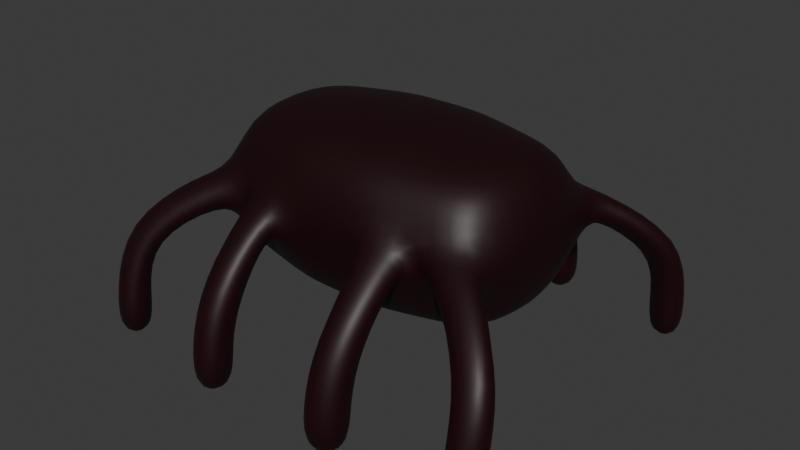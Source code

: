 # Source: body.blend  (saved by Blender 5.0.119; exported with 4.5.12 LTS)
import bpy
from mathutils import Matrix  # noqa: F401  (used for matrix-valued properties, if any)

bpy.ops.wm.read_factory_settings(use_empty=True)
scene = bpy.context.scene
scene.name = 'Scene'

# ---- collections
col_collection = bpy.data.collections.new('Collection'); scene.collection.children.link(col_collection)

# ---- materials (node trees are filled in below, after node groups)
mat_material = bpy.data.materials.new('Material')
mat_material.alpha_threshold = 0.0
mat_material.use_backface_culling_lightprobe_volume = False
mat_material.roughness = 0.5
mat_material.line_color = (0.0, 0.0, 0.0, 1.0)

# ---- material node trees
mat_material.use_nodes = True; mat_material.node_tree.nodes.clear()
_N = mat_material.node_tree.nodes; _L = mat_material.node_tree.links
n0 = _N.new('ShaderNodeOutputMaterial'); n0.name = 'Material Output'; n0.location = (300, 300)
n1 = _N.new('ShaderNodeBsdfPrincipled'); n1.name = 'Principled BSDF'; n1.location = (10, 300)
n1.inputs[0].default_value = (0.01426, 0.0009202, 0.002602, 1.0)
n1.inputs[3].default_value = 1.45
_L.new(n1.outputs[0], n0.inputs[0])
n0.is_active_output = True

# ---- world
world_world = bpy.data.worlds.new('World'); scene.world = world_world
world_world.use_nodes = True; world_world.node_tree.nodes.clear()
_N = world_world.node_tree.nodes; _L = world_world.node_tree.links
n0 = _N.new('ShaderNodeOutputWorld'); n0.name = 'World Output'; n0.location = (300, 300)
n1 = _N.new('ShaderNodeBackground'); n1.name = 'Background'; n1.location = (10, 300)
n1.inputs[0].default_value = (0.05088, 0.05088, 0.05088, 1.0)
_L.new(n1.outputs[0], n0.inputs[0])
n0.is_active_output = True
world_world.color = (0.05088, 0.05088, 0.05088)
world_world.sun_shadow_jitter_overblur = 0.0

# ---- meshes
me_cube = bpy.data.meshes.new('Cube')
me_cube.from_pydata([(3.773, -1.904, 1.904), (3.773, -1.904, -1.904), (-3.773, -1.904, 1.904), (-3.773, -1.904, -1.904), (-4.176, 0.0, -2.108), (4.176, 0.0, 2.108), (-4.176, 0.0, 2.108), (4.176, 0.0, -2.108), (0.9907, -2.485, 2.108), (0.0, -2.485, 2.108), (-0.9907, -2.485, 2.108), (-0.9907, -2.485, -2.108), (0.0, -2.485, -2.108), (0.9907, -2.485, -2.108), (0.9907, 0.0, -2.567), (0.0, 0.0, -2.567), (-0.9907, 0.0, -2.567), (-0.9907, 0.0, 2.567), (0.0, 0.0, 2.567), (0.9907, 0.0, 2.567), (-4.29, -2.271, -0.6348), (-4.29, -2.271, 0.6348), (4.29, -2.271, 0.6348), (4.29, -2.271, -0.6348), (4.892, 0.0, 0.7026), (4.892, 0.0, -0.7026), (-4.892, 0.0, 0.7026), (-4.892, 0.0, -0.7026), (1.066, -3.061, 0.7026), (1.066, -3.061, -0.7026), (0.0, -3.065, 0.7026), (0.0, -3.065, -0.7026), (-1.066, -3.061, 0.7026), (-1.066, -3.061, -0.7026), (2.382, -2.195, -2.006), (2.583, 0.0, 2.337), (2.382, -2.195, 2.006), (2.583, 0.0, -2.337), (2.678, -2.666, -0.6687), (2.678, -2.666, 0.6687), (-2.382, -2.195, 2.006), (-2.583, 0.0, -2.337), (-2.382, -2.195, -2.006), (-2.583, 0.0, 2.337), (-2.678, -2.666, -0.6687), (-2.678, -2.666, 0.6687), (2.532, -3.05, -0.4176), (2.532, -3.257, 0.3869), (1.422, -3.527, 0.3415), (1.422, -3.307, -0.5082), (-3.486, -2.933, -0.3767), (-3.486, -3.135, 0.4074), (-4.762, -2.866, 0.4528), (-4.762, -2.675, -0.2861), (4.762, -2.675, -0.2861), (4.762, -2.866, 0.4528), (3.486, -3.135, 0.4074), (3.486, -2.933, -0.3767), (-1.422, -3.307, -0.5082), (-1.422, -3.527, 0.3415), (-2.532, -3.257, 0.3869), (-2.532, -3.05, -0.4176), (2.532, -5.007, -1.102), (2.532, -4.037, -1.637), (1.422, -4.195, -1.861), (1.422, -5.2, -1.295), (-5.146, -4.585, -1.014), (-5.146, -3.966, -1.537), (-6.161, -3.808, -1.314), (-6.161, -4.391, -0.8214), (6.161, -4.391, -0.8214), (6.161, -3.808, -1.314), (5.146, -3.966, -1.537), (5.146, -4.585, -1.014), (-1.422, -5.2, -1.295), (-1.422, -4.195, -1.861), (-2.532, -4.037, -1.637), (-2.532, -5.007, -1.102), (2.532, -5.572, -2.884), (2.532, -4.453, -2.884), (1.422, -4.521, -2.884), (1.422, -5.684, -2.884), (-5.146, -5.187, -2.884), (-5.146, -4.131, -2.884), (-6.161, -4.063, -2.884), (-6.161, -5.075, -2.884), (6.161, -5.075, -2.884), (6.161, -4.063, -2.884), (5.146, -4.131, -2.884), (5.146, -5.187, -2.884), (-1.422, -5.684, -2.884), (-1.422, -4.521, -2.884), (-2.532, -4.453, -2.884), (-2.532, -5.572, -2.884), (2.532, -5.572, -4.22), (2.532, -4.453, -4.22), (1.422, -4.521, -4.22), (1.422, -5.684, -4.22), (-5.146, -5.187, -4.22), (-5.146, -4.131, -4.22), (-6.161, -4.063, -4.22), (-6.161, -5.075, -4.22), (6.161, -5.075, -4.22), (6.161, -4.063, -4.22), (5.146, -4.131, -4.22), (5.146, -5.187, -4.22), (-1.422, -5.684, -4.22), (-1.422, -4.521, -4.22), (-2.532, -4.453, -4.22), (-2.532, -5.572, -4.22)], [], [(43, 6, 2, 40), (45, 40, 2, 21), (37, 7, 1, 34), (24, 5, 0, 22), (21, 2, 6, 26), (41, 16, 11, 42), (16, 15, 12, 11), (15, 14, 13, 12), (39, 36, 8, 28), (28, 8, 9, 30), (30, 9, 10, 32), (35, 19, 8, 36), (19, 18, 9, 8), (18, 17, 10, 9), (12, 31, 33, 11), (31, 30, 32, 33), (13, 29, 31, 12), (29, 28, 30, 31), (34, 38, 29, 13), (53, 50, 67, 68), (3, 20, 27, 4), (20, 21, 26, 27), (7, 25, 23, 1), (25, 24, 22, 23), (42, 44, 20, 3), (54, 55, 70, 71), (49, 46, 63, 64), (1, 23, 38, 34), (5, 35, 36, 0), (22, 0, 36, 39), (14, 37, 34, 13), (50, 51, 66, 67), (11, 33, 44, 42), (4, 41, 42, 3), (32, 10, 40, 45), (17, 43, 40, 10), (38, 39, 47, 46), (39, 28, 48, 47), (28, 29, 49, 48), (29, 38, 46, 49), (44, 45, 51, 50), (45, 21, 52, 51), (21, 20, 53, 52), (20, 44, 50, 53), (23, 22, 55, 54), (22, 39, 56, 55), (39, 38, 57, 56), (38, 23, 54, 57), (33, 32, 59, 58), (32, 45, 60, 59), (45, 44, 61, 60), (44, 33, 58, 61), (69, 68, 84, 85), (74, 77, 93, 90), (66, 69, 85, 82), (76, 75, 91, 92), (58, 59, 74, 75), (47, 48, 65, 62), (57, 54, 71, 72), (51, 52, 69, 66), (61, 58, 75, 76), (48, 49, 64, 65), (55, 56, 73, 70), (52, 53, 68, 69), (59, 60, 77, 74), (56, 57, 72, 73), (60, 61, 76, 77), (46, 47, 62, 63), (91, 90, 106, 107), (83, 82, 98, 99), (89, 88, 104, 105), (81, 80, 96, 97), (63, 62, 78, 79), (77, 76, 92, 93), (71, 70, 86, 87), (64, 63, 79, 80), (72, 71, 87, 88), (62, 65, 81, 78), (70, 73, 89, 86), (65, 64, 80, 81), (73, 72, 88, 89), (67, 66, 82, 83), (75, 74, 90, 91), (68, 67, 83, 84), (95, 94, 97, 96), (99, 98, 101, 100), (103, 102, 105, 104), (107, 106, 109, 108), (84, 83, 99, 100), (92, 91, 107, 108), (82, 85, 101, 98), (90, 93, 109, 106), (85, 84, 100, 101), (79, 78, 94, 95), (93, 92, 108, 109), (87, 86, 102, 103), (80, 79, 95, 96), (88, 87, 103, 104), (78, 81, 97, 94), (86, 89, 105, 102)])
me_cube.polygons.foreach_set('use_smooth', [True] * 100)
_uv = me_cube.uv_layers.new(name='UVMap')
_uv.uv.foreach_set('vector', [0.8438, 0.625, 0.875, 0.625, 0.875, 0.75, 0.8438, 0.75, 0.5417, 0.9688, 0.625, 0.9688, 0.625, 1.0, 0.5417, 1.0, 0.3438, 0.625, 0.375, 0.625, 0.375, 0.75, 0.3438, 0.75, 0.5417, 0.625, 0.625, 0.625, 0.625, 0.75, 0.5417, 0.75, 0.5417, 0.0, 0.625, 0.0, 0.625, 0.125, 0.5417, 0.125, 0.1562, 0.625, 0.1875, 0.625, 0.1875, 0.75, 0.1562, 0.75, 0.1875, 0.625, 0.25, 0.625, 0.25, 0.75, 0.1875, 0.75, 0.25, 0.625, 0.3125, 0.625, 0.3125, 0.75, 0.25, 0.75, 0.5417, 0.7812, 0.625, 0.7812, 0.625, 0.8125, 0.5417, 0.8125, 0.5417, 0.8125, 0.625, 0.8125, 0.625, 0.875, 0.5417, 0.875, 0.5417, 0.875, 0.625, 0.875, 0.625, 0.9375, 0.5417, 0.9375, 0.6562, 0.625, 0.6875, 0.625, 0.6875, 0.75, 0.6562, 0.75, 0.6875, 0.625, 0.75, 0.625, 0.75, 0.75, 0.6875, 0.75, 0.75, 0.625, 0.8125, 0.625, 0.8125, 0.75, 0.75, 0.75, 0.375, 0.875, 0.4583, 0.875, 0.4583, 0.9375, 0.375, 0.9375, 0.4583, 0.875, 0.5417, 0.875, 0.5417, 0.9375, 0.4583, 0.9375, 0.375, 0.8125, 0.4583, 0.8125, 0.4583, 0.875, 0.375, 0.875, 0.4583, 0.8125, 0.5417, 0.8125, 0.5417, 0.875, 0.4583, 0.875, 0.375, 0.7812, 0.4583, 0.7812, 0.4583, 0.8125, 0.375, 0.8125, 0.4751, 0.9951, 0.4746, 0.9736, 0.4746, 0.9736, 0.4751, 0.9951, 0.375, 0.0, 0.4583, 0.0, 0.4583, 0.125, 0.375, 0.125, 0.4583, 0.0, 0.5417, 0.0, 0.5417, 0.125, 0.4583, 0.125, 0.375, 0.625, 0.4583, 0.625, 0.4583, 0.75, 0.375, 0.75, 0.4583, 0.625, 0.5417, 0.625, 0.5417, 0.75, 0.4583, 0.75, 0.375, 0.9688, 0.4583, 0.9688, 0.4583, 1.0, 0.375, 1.0, 0.4751, 0.7549, 0.5249, 0.7549, 0.5249, 0.7549, 0.4751, 0.7549, 0.4738, 0.8076, 0.4743, 0.7861, 0.4743, 0.7861, 0.4738, 0.8076, 0.375, 0.75, 0.4583, 0.75, 0.4583, 0.7812, 0.375, 0.7812, 0.625, 0.625, 0.6562, 0.625, 0.6562, 0.75, 0.625, 0.75, 0.5417, 0.75, 0.625, 0.75, 0.625, 0.7812, 0.5417, 0.7812, 0.3125, 0.625, 0.3438, 0.625, 0.3438, 0.75, 0.3125, 0.75, 0.4746, 0.9736, 0.5254, 0.9736, 0.5254, 0.9736, 0.4746, 0.9736, 0.375, 0.9375, 0.4583, 0.9375, 0.4583, 0.9688, 0.375, 0.9688, 0.125, 0.625, 0.1562, 0.625, 0.1562, 0.75, 0.125, 0.75, 0.5417, 0.9375, 0.625, 0.9375, 0.625, 0.9688, 0.5417, 0.9688, 0.8125, 0.625, 0.8438, 0.625, 0.8438, 0.75, 0.8125, 0.75, 0.4583, 0.7812, 0.5417, 0.7812, 0.5257, 0.7861, 0.4743, 0.7861, 0.5417, 0.7812, 0.5417, 0.8125, 0.5262, 0.8076, 0.5257, 0.7861, 0.5417, 0.8125, 0.4583, 0.8125, 0.4738, 0.8076, 0.5262, 0.8076, 0.4583, 0.8125, 0.4583, 0.7812, 0.4743, 0.7861, 0.4738, 0.8076, 0.4583, 0.9688, 0.5417, 0.9688, 0.5254, 0.9736, 0.4746, 0.9736, 0.5417, 0.9688, 0.5417, 1.0, 0.5249, 0.9951, 0.5254, 0.9736, 0.5417, 1.0, 0.4583, 1.0, 0.4751, 0.9951, 0.5249, 0.9951, 0.4583, 1.0, 0.4583, 0.9688, 0.4746, 0.9736, 0.4751, 0.9951, 0.4583, 0.75, 0.5417, 0.75, 0.5249, 0.7549, 0.4751, 0.7549, 0.5417, 0.75, 0.5417, 0.7812, 0.5254, 0.7764, 0.5249, 0.7549, 0.5417, 0.7812, 0.4583, 0.7812, 0.4746, 0.7764, 0.5254, 0.7764, 0.4583, 0.7812, 0.4583, 0.75, 0.4751, 0.7549, 0.4746, 0.7764, 0.4583, 0.9375, 0.5417, 0.9375, 0.5262, 0.9424, 0.4738, 0.9424, 0.5417, 0.9375, 0.5417, 0.9688, 0.5257, 0.9639, 0.5262, 0.9424, 0.5417, 0.9688, 0.4583, 0.9688, 0.4743, 0.9639, 0.5257, 0.9639, 0.4583, 0.9688, 0.4583, 0.9375, 0.4738, 0.9424, 0.4743, 0.9639, 0.5249, 0.9951, 0.4751, 0.9951, 0.4751, 0.9951, 0.5249, 0.9951, 0.5262, 0.9424, 0.5257, 0.9639, 0.5257, 0.9639, 0.5262, 0.9424, 0.5254, 0.9736, 0.5249, 0.9951, 0.5249, 0.9951, 0.5254, 0.9736, 0.4743, 0.9639, 0.4738, 0.9424, 0.4738, 0.9424, 0.4743, 0.9639, 0.4738, 0.9424, 0.5262, 0.9424, 0.5262, 0.9424, 0.4738, 0.9424, 0.5257, 0.7861, 0.5262, 0.8076, 0.5262, 0.8076, 0.5257, 0.7861, 0.4746, 0.7764, 0.4751, 0.7549, 0.4751, 0.7549, 0.4746, 0.7764, 0.5254, 0.9736, 0.5249, 0.9951, 0.5249, 0.9951, 0.5254, 0.9736, 0.4743, 0.9639, 0.4738, 0.9424, 0.4738, 0.9424, 0.4743, 0.9639, 0.5262, 0.8076, 0.4738, 0.8076, 0.4738, 0.8076, 0.5262, 0.8076, 0.5249, 0.7549, 0.5254, 0.7764, 0.5254, 0.7764, 0.5249, 0.7549, 0.5249, 0.9951, 0.4751, 0.9951, 0.4751, 0.9951, 0.5249, 0.9951, 0.5262, 0.9424, 0.5257, 0.9639, 0.5257, 0.9639, 0.5262, 0.9424, 0.5254, 0.7764, 0.4746, 0.7764, 0.4746, 0.7764, 0.5254, 0.7764, 0.5257, 0.9639, 0.4743, 0.9639, 0.4743, 0.9639, 0.5257, 0.9639, 0.4743, 0.7861, 0.5257, 0.7861, 0.5257, 0.7861, 0.4743, 0.7861, 0.4738, 0.9424, 0.5262, 0.9424, 0.5262, 0.9424, 0.4738, 0.9424, 0.4746, 0.9736, 0.5254, 0.9736, 0.5254, 0.9736, 0.4746, 0.9736, 0.5254, 0.7764, 0.4746, 0.7764, 0.4746, 0.7764, 0.5254, 0.7764, 0.5262, 0.8076, 0.4738, 0.8076, 0.4738, 0.8076, 0.5262, 0.8076, 0.4743, 0.7861, 0.5257, 0.7861, 0.5257, 0.7861, 0.4743, 0.7861, 0.5257, 0.9639, 0.4743, 0.9639, 0.4743, 0.9639, 0.5257, 0.9639, 0.4751, 0.7549, 0.5249, 0.7549, 0.5249, 0.7549, 0.4751, 0.7549, 0.4738, 0.8076, 0.4743, 0.7861, 0.4743, 0.7861, 0.4738, 0.8076, 0.4746, 0.7764, 0.4751, 0.7549, 0.4751, 0.7549, 0.4746, 0.7764, 0.5257, 0.7861, 0.5262, 0.8076, 0.5262, 0.8076, 0.5257, 0.7861, 0.5249, 0.7549, 0.5254, 0.7764, 0.5254, 0.7764, 0.5249, 0.7549, 0.5262, 0.8076, 0.4738, 0.8076, 0.4738, 0.8076, 0.5262, 0.8076, 0.5254, 0.7764, 0.4746, 0.7764, 0.4746, 0.7764, 0.5254, 0.7764, 0.4746, 0.9736, 0.5254, 0.9736, 0.5254, 0.9736, 0.4746, 0.9736, 0.4738, 0.9424, 0.5262, 0.9424, 0.5262, 0.9424, 0.4738, 0.9424, 0.4751, 0.9951, 0.4746, 0.9736, 0.4746, 0.9736, 0.4751, 0.9951, 0.4743, 0.7861, 0.5257, 0.7861, 0.5262, 0.8076, 0.4738, 0.8076, 0.4746, 0.9736, 0.5254, 0.9736, 0.5249, 0.9951, 0.4751, 0.9951, 0.4751, 0.7549, 0.5249, 0.7549, 0.5254, 0.7764, 0.4746, 0.7764, 0.4738, 0.9424, 0.5262, 0.9424, 0.5257, 0.9639, 0.4743, 0.9639, 0.4751, 0.9951, 0.4746, 0.9736, 0.4746, 0.9736, 0.4751, 0.9951, 0.4743, 0.9639, 0.4738, 0.9424, 0.4738, 0.9424, 0.4743, 0.9639, 0.5254, 0.9736, 0.5249, 0.9951, 0.5249, 0.9951, 0.5254, 0.9736, 0.5262, 0.9424, 0.5257, 0.9639, 0.5257, 0.9639, 0.5262, 0.9424, 0.5249, 0.9951, 0.4751, 0.9951, 0.4751, 0.9951, 0.5249, 0.9951, 0.4743, 0.7861, 0.5257, 0.7861, 0.5257, 0.7861, 0.4743, 0.7861, 0.5257, 0.9639, 0.4743, 0.9639, 0.4743, 0.9639, 0.5257, 0.9639, 0.4751, 0.7549, 0.5249, 0.7549, 0.5249, 0.7549, 0.4751, 0.7549, 0.4738, 0.8076, 0.4743, 0.7861, 0.4743, 0.7861, 0.4738, 0.8076, 0.4746, 0.7764, 0.4751, 0.7549, 0.4751, 0.7549, 0.4746, 0.7764, 0.5257, 0.7861, 0.5262, 0.8076, 0.5262, 0.8076, 0.5257, 0.7861, 0.5249, 0.7549, 0.5254, 0.7764, 0.5254, 0.7764, 0.5249, 0.7549])
me_cube.materials.append(mat_material)
me_cube.use_mirror_vertex_groups = False
me_cube.update()
arm_armature = bpy.data.armatures.new('Armature')  # bones are not reproduced

# ---- objects
ob_cube = bpy.data.objects.new('Cube', me_cube)
ob_armature = bpy.data.objects.new('Armature', arm_armature)

# ---- transforms, parenting, visibility, modifiers, constraints
ob_cube.parent = ob_armature
ob_cube.matrix_parent_inverse = Matrix(((-4.371e-08, 1.0, 0.0, -2.106e-07), (-1.0, -4.371e-08, -0.0, -4.818), (0.0, 0.0, 1.0, -2.56), (-0.0, 0.0, -0.0, 1.0)))
ob_cube.location = (0.0, 0.0, 4.0)
ob_cube.lock_rotations_4d = False
ob_cube.empty_display_type = 'ARROWS'
ob_cube.lineart.crease_threshold = 0.0
_vg = ob_cube.vertex_groups.new(name='Bone')
for _i, _w in zip([2, 3, 4, 6, 15, 16, 17, 20, 21, 26, 27, 41, 42, 43], [0.07385, 0.1994, 0.747, 0.2226, 0.02244, 0.07373, 0.009195, 0.09213, 0.01521, 0.5219, 0.9985, 0.2193, 0.05988, 0.07565]): _vg.add([_i], _w, 'REPLACE')
_vg = ob_cube.vertex_groups.new(name='Bone.001')
for _i, _w in zip([2, 6, 26, 43], [0.02516, 0.1173, 0.2759, 0.02943]): _vg.add([_i], _w, 'REPLACE')
_vg = ob_cube.vertex_groups.new(name='Bone.002')
for _i, _w in zip([2, 3, 4, 6, 10, 11, 12, 13, 14, 15, 16, 17, 18, 19, 20, 26, 40, 41, 42, 43, 44], [0.1252, 0.3922, 0.1486, 0.3323, 0.02044, 0.1488, 0.07067, 0.01688, 0.0422, 0.09109, 0.1781, 0.1405, 0.07994, 0.04012, 0.05734, 0.06521, 0.0699, 0.4932, 0.4344, 0.369, 0.07161]): _vg.add([_i], _w, 'REPLACE')
_vg = ob_cube.vertex_groups.new(name='Bone.003')
for _i, _w in zip([3, 4, 6, 9, 10, 11, 12, 13, 14, 15, 16, 17, 18, 19, 31, 33, 35, 37, 41, 42, 43], [0.02538, 0.003279, 0.009054, 0.005694, 0.01395, 0.2899, 0.1382, 0.06569, 0.09445, 0.1871, 0.3673, 0.2253, 0.127, 0.07115, 0.02589, 0.03461, 0.007094, 0.008843, 0.1152, 0.1019, 0.0865]): _vg.add([_i], _w, 'REPLACE')
_vg = ob_cube.vertex_groups.new(name='Bone.004')
for _i, _w in zip([0, 1, 2, 3, 5, 6, 7, 8, 9, 10, 11, 12, 13, 14, 15, 16, 17, 18, 19, 28, 29, 30, 31, 32, 33, 34, 35, 36, 37, 40, 41, 42, 43], [0.02672, 0.04608, 0.0006382, 0.0003846, 0.05674, 0.007518, 0.04073, 0.1204, 0.2236, 0.1072, 0.1925, 0.4096, 0.4119, 0.5229, 0.4865, 0.2425, 0.1981, 0.3345, 0.3457, 0.0103, 0.09639, 0.08985, 0.256, 0.01159, 0.07129, 0.143, 0.1399, 0.05822, 0.1646, 0.03485, 0.07612, 0.068, 0.07989]): _vg.add([_i], _w, 'REPLACE')
_vg = ob_cube.vertex_groups.new(name='Bone.005')
for _i, _w in zip([0, 1, 5, 7, 11, 12, 13, 14, 15, 16, 17, 18, 19, 23, 24, 29, 34, 35, 36, 37, 38], [0.05274, 0.4449, 0.1113, 0.1979, 0.01606, 0.07091, 0.1503, 0.1832, 0.09301, 0.04198, 0.02594, 0.066, 0.1155, 0.05745, 0.003965, 0.007435, 0.4466, 0.2794, 0.05522, 0.5327, 0.06718]): _vg.add([_i], _w, 'REPLACE')
_vg = ob_cube.vertex_groups.new(name='Bone.006')
for _i, _w in zip([0, 1, 5, 7, 8, 14, 15, 17, 18, 19, 22, 23, 24, 25, 34, 35, 36, 37], [0.1912, 0.1478, 0.541, 0.6752, 0.0002929, 0.0526, 0.001825, 0.008117, 0.05037, 0.08771, 0.05945, 0.07048, 0.8057, 0.9734, 0.05491, 0.2095, 0.06423, 0.168]): _vg.add([_i], _w, 'REPLACE')
_vg = ob_cube.vertex_groups.new(name='Bone.007')
_vg = ob_cube.vertex_groups.new(name='Bone.005_L.001')
for _i, _w in zip([0, 1, 5, 7, 8, 13, 19, 22, 23, 24, 34, 35, 36, 37, 38, 39, 46, 47, 54, 55, 56, 57, 71], [0.3809, 0.2433, 0.1407, 0.02889, 0.02794, 0.02012, 0.0249, 0.8572, 0.787, 0.1108, 0.1056, 0.07795, 0.1208, 0.02074, 0.2655, 0.2137, 0.05987, 0.03532, 0.9283, 0.9304, 0.9468, 0.9039, 0.002212]): _vg.add([_i], _w, 'REPLACE')
_vg = ob_cube.vertex_groups.new(name='Bone.005_L.002')
for _i, _w in zip([54, 55, 70, 71, 72, 73, 86, 87, 88, 89, 102, 103, 104, 105], [0.07303, 0.05469, 0.977, 0.974, 0.9842, 0.9814, 0.9573, 0.9418, 0.9491, 0.9487, 0.07682, 0.1321, 0.1283, 0.1178]): _vg.add([_i], _w, 'REPLACE')
_vg = ob_cube.vertex_groups.new(name='Bone.005_L.003')
for _i, _w in zip([86, 87, 88, 89, 102, 103, 104, 105], [0.03442, 0.05692, 0.05, 0.05074, 0.9231, 0.8677, 0.8716, 0.8822]): _vg.add([_i], _w, 'REPLACE')
_vg = ob_cube.vertex_groups.new(name='Bone.005_R.001')
_vg = ob_cube.vertex_groups.new(name='Bone.005_R.002')
_vg = ob_cube.vertex_groups.new(name='Bone.005_R.003')
_vg = ob_cube.vertex_groups.new(name='Bone.004_L.001')
_vg = ob_cube.vertex_groups.new(name='Bone.004_L.002')
_vg = ob_cube.vertex_groups.new(name='Bone.004_L.003')
_vg = ob_cube.vertex_groups.new(name='Bone.004_R.001')
for _i, _w in zip([0, 1, 5, 8, 9, 10, 11, 12, 13, 14, 15, 17, 18, 19, 22, 23, 24, 28, 29, 30, 31, 32, 33, 34, 35, 36, 37, 38, 39, 40, 43, 46, 47, 48, 49, 56, 57, 62, 63, 64, 65], [0.2944, 0.08834, 0.108, 0.6133, 0.3379, 0.1544, 0.06227, 0.1261, 0.197, 0.02944, 0.01145, 0.09357, 0.138, 0.1813, 0.05415, 0.0548, 0.01452, 0.8535, 0.7283, 0.5018, 0.3213, 0.1072, 0.07266, 0.1818, 0.1949, 0.6314, 0.02695, 0.5961, 0.73, 0.04749, 0.03622, 0.8526, 0.9199, 0.949, 0.8988, 0.03723, 0.06098, 0.04557, 0.03191, 0.02104, 0.02299]): _vg.add([_i], _w, 'REPLACE')
_vg = ob_cube.vertex_groups.new(name='Bone.004_R.002')
for _i, _w in zip([29, 46, 49, 62, 63, 64, 65, 78, 79, 80, 81, 94, 95, 96, 97], [0.007464, 0.06134, 0.05944, 0.9273, 0.952, 0.9556, 0.9269, 0.5274, 0.9228, 0.9247, 0.5303, 0.09919, 0.09663, 0.07759, 0.1109]): _vg.add([_i], _w, 'REPLACE')
_vg = ob_cube.vertex_groups.new(name='Bone.004_R.003')
for _i, _w in zip([65, 78, 79, 80, 81, 94, 95, 96, 97], [0.02131, 0.4709, 0.07463, 0.07276, 0.468, 0.9005, 0.9031, 0.9222, 0.8888]): _vg.add([_i], _w, 'REPLACE')
_vg = ob_cube.vertex_groups.new(name='Bone.002_L.001')
for _i, _w in zip([2, 3, 6, 8, 9, 10, 11, 12, 13, 15, 16, 17, 18, 19, 20, 21, 26, 28, 29, 30, 31, 32, 33, 35, 36, 40, 41, 42, 43, 44, 45, 50, 51, 58, 59, 60, 61, 74, 75, 76, 77], [0.3047, 0.07531, 0.1255, 0.1288, 0.2999, 0.5836, 0.1999, 0.1218, 0.06167, 0.01092, 0.03, 0.1764, 0.1303, 0.0861, 0.02751, 0.06661, 0.008769, 0.06777, 0.06584, 0.3377, 0.2949, 0.8046, 0.7268, 0.02674, 0.0375, 0.6423, 0.03038, 0.201, 0.1922, 0.6264, 0.7658, 0.03323, 0.06764, 0.8939, 0.9251, 0.9383, 0.8712, 0.03185, 0.01364, 0.03386, 0.04302]): _vg.add([_i], _w, 'REPLACE')
_vg = ob_cube.vertex_groups.new(name='Bone.002_L.002')
for _i, _w in zip([33, 58, 59, 61, 74, 75, 76, 77, 90, 91, 92, 93, 106, 107, 108, 109], [0.005801, 0.05898, 0.01688, 0.06135, 0.9199, 0.9603, 0.9507, 0.9308, 0.5322, 0.9229, 0.9294, 0.5305, 0.1165, 0.093, 0.07638, 0.1029]): _vg.add([_i], _w, 'REPLACE')
_vg = ob_cube.vertex_groups.new(name='Bone.002_L.003')
for _i, _w in zip([74, 90, 91, 92, 93, 106, 107, 108, 109], [0.02423, 0.4658, 0.07464, 0.06818, 0.4677, 0.8831, 0.9067, 0.9234, 0.8968]): _vg.add([_i], _w, 'REPLACE')
_vg = ob_cube.vertex_groups.new(name='Bone.002_R.001')
_vg = ob_cube.vertex_groups.new(name='Bone.002_R.002')
_vg = ob_cube.vertex_groups.new(name='Bone.002_R.003')
_vg = ob_cube.vertex_groups.new(name='Bone.001_L.001')
for _i, _w in zip([2, 3, 4, 6, 10, 11, 17, 20, 21, 26, 40, 41, 42, 43, 44, 45, 50, 51, 52, 53, 60, 61, 66, 67, 68, 69], [0.3785, 0.2499, 0.0296, 0.1141, 0.02931, 0.005437, 0.02791, 0.7878, 0.8565, 0.08949, 0.119, 0.002769, 0.08886, 0.08088, 0.2262, 0.1904, 0.9351, 0.93, 0.9822, 0.9199, 0.01574, 0.03544, 0.841, 0.07002, 0.1219, 0.4926]): _vg.add([_i], _w, 'REPLACE')
_vg = ob_cube.vertex_groups.new(name='Bone.001_L.002')
for _i, _w in zip([52, 53, 66, 67, 68, 69, 82, 83, 84, 85, 98, 99, 100, 101], [0.002615, 0.05905, 0.1565, 0.928, 0.8748, 0.508, 0.9264, 0.9497, 0.9452, 0.9337, 0.1084, 0.1083, 0.1166, 0.1084]): _vg.add([_i], _w, 'REPLACE')
_vg = ob_cube.vertex_groups.new(name='Bone.001_L.003')
for _i, _w in zip([82, 83, 84, 85, 98, 99, 100, 101], [0.05606, 0.04141, 0.05013, 0.05102, 0.8898, 0.891, 0.8827, 0.89]): _vg.add([_i], _w, 'REPLACE')
_vg = ob_cube.vertex_groups.new(name='Bone.001_R.001')
_vg = ob_cube.vertex_groups.new(name='Bone.001_R.002')
_vg = ob_cube.vertex_groups.new(name='Bone.001_R.003')
_m = ob_cube.modifiers.new('Mirror', 'MIRROR')
_m.use_axis = (False, True, False)
_m = ob_cube.modifiers.new('Armature', 'ARMATURE')
_m.object = ob_armature
_m = ob_cube.modifiers.new('Subdivision', 'SUBSURF')
_m.levels = 2
ob_armature.location = (-4.818, 0.0, 2.56)
ob_armature.rotation_euler = (0.0, -0.0, 1.571)
ob_armature.show_in_front = True

# ---- collection membership
col_collection.objects.link(ob_cube)
col_collection.objects.link(ob_armature)

# ---- scene / render settings (as saved in the file)
scene.frame_start = 1; scene.frame_end = 250; scene.frame_set(1)
scene.render.engine = 'BLENDER_EEVEE_NEXT'
scene.render.bake_bias = 0.0
scene.render.bake_samples = 0
bpy.context.view_layer.update()

# ---- added for rendering (the .blend has no active camera and no usable light): camera, sun
cam_auto = bpy.data.cameras.new('AutoCamera')
cam_auto.lens = 50.0
cam_auto.sensor_width = 36.0
cam_auto.clip_end = 1000.0
ob_auto_camera = bpy.data.objects.new('AutoCamera', cam_auto)
scene.collection.objects.link(ob_auto_camera)
ob_auto_camera.location = (16.734, -20.0808, 16.5603)
ob_auto_camera.rotation_euler = (1.09748, -7.21219e-08, 0.694738)
scene.camera = ob_auto_camera
light_auto_sun = bpy.data.lights.new('AutoSun', 'SUN')
light_auto_sun.energy = 3.0
light_auto_sun.angle = 0.0523599
ob_auto_sun = bpy.data.objects.new('AutoSun', light_auto_sun)
scene.collection.objects.link(ob_auto_sun)
ob_auto_sun.rotation_euler = (0.872665, 0.174533, 0.523599)
bpy.context.view_layer.update()
